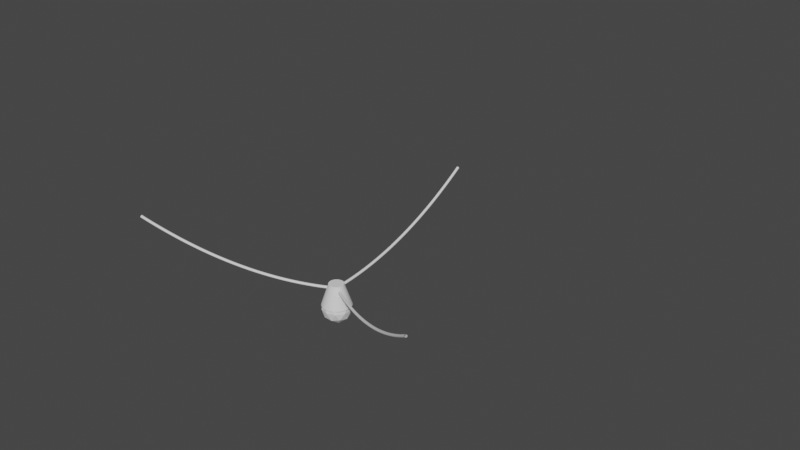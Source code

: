 # Source: hanging_light.blend  (saved by Blender 3.1.7; exported with 4.5.12 LTS)
import bpy
from mathutils import Matrix  # noqa: F401  (used for matrix-valued properties, if any)

bpy.ops.wm.read_factory_settings(use_empty=True)
scene = bpy.context.scene
scene.name = 'Scene'

# ---- collections
col_collection = bpy.data.collections.new('Collection'); scene.collection.children.link(col_collection)
col_controls = bpy.data.collections.new('Controls'); scene.collection.children.link(col_controls)

# ---- world
world_world = bpy.data.worlds.new('World'); scene.world = world_world
world_world.use_nodes = True; world_world.node_tree.nodes.clear()
_N = world_world.node_tree.nodes; _L = world_world.node_tree.links
n0 = _N.new('ShaderNodeOutputWorld'); n0.name = 'World Output'; n0.location = (300, 300)
n1 = _N.new('ShaderNodeBackground'); n1.name = 'Background'; n1.location = (10, 300)
n1.inputs[0].default_value = (0.05088, 0.05088, 0.05088, 1.0)
_L.new(n1.outputs[0], n0.inputs[0])
n0.is_active_output = True
world_world.color = (0.05088, 0.05088, 0.05088)
world_world.use_sun_shadow = False
world_world.sun_shadow_jitter_overblur = 0.0

# ---- meshes
me_cone = bpy.data.meshes.new('Cone')
me_cone.from_pydata([(0.0, 0.1, -0.075), (0.0, 0.05, 0.075), (0.01951, 0.09808, -0.075), (0.009755, 0.04904, 0.075), (0.03827, 0.09239, -0.075), (0.01913, 0.04619, 0.075), (0.05556, 0.08315, -0.075), (0.02778, 0.04157, 0.075), (0.07071, 0.07071, -0.075), (0.03536, 0.03536, 0.075), (0.08315, 0.05556, -0.075), (0.04157, 0.02778, 0.075), (0.09239, 0.03827, -0.075), (0.04619, 0.01913, 0.075), (0.09808, 0.01951, -0.075), (0.04904, 0.009755, 0.075), (0.1, -4.371e-09, -0.075), (0.05, -2.186e-09, 0.075), (0.09808, -0.01951, -0.075), (0.04904, -0.009755, 0.075), (0.09239, -0.03827, -0.075), (0.04619, -0.01913, 0.075), (0.08315, -0.05556, -0.075), (0.04157, -0.02778, 0.075), (0.07071, -0.07071, -0.075), (0.03536, -0.03536, 0.075), (0.05556, -0.08315, -0.075), (0.02778, -0.04157, 0.075), (0.03827, -0.09239, -0.075), (0.01913, -0.04619, 0.075), (0.01951, -0.09808, -0.075), (0.009755, -0.04904, 0.075), (-8.742e-09, -0.1, -0.075), (-4.371e-09, -0.05, 0.075), (-0.01951, -0.09808, -0.075), (-0.009755, -0.04904, 0.075), (-0.03827, -0.09239, -0.075), (-0.01913, -0.04619, 0.075), (-0.05556, -0.08315, -0.075), (-0.02778, -0.04157, 0.075), (-0.07071, -0.07071, -0.075), (-0.03536, -0.03536, 0.075), (-0.08315, -0.05556, -0.075), (-0.04157, -0.02778, 0.075), (-0.09239, -0.03827, -0.075), (-0.04619, -0.01913, 0.075), (-0.09808, -0.01951, -0.075), (-0.04904, -0.009755, 0.075), (-0.1, 1.192e-09, -0.075), (-0.05, 5.962e-10, 0.075), (-0.09808, 0.01951, -0.075), (-0.04904, 0.009755, 0.075), (-0.09239, 0.03827, -0.075), (-0.04619, 0.01913, 0.075), (-0.08315, 0.05556, -0.075), (-0.04157, 0.02778, 0.075), (-0.07071, 0.07071, -0.075), (-0.03536, 0.03536, 0.075), (-0.05556, 0.08315, -0.075), (-0.02778, 0.04157, 0.075), (-0.03827, 0.09239, -0.075), (-0.01913, 0.04619, 0.075), (-0.01951, 0.09808, -0.075), (-0.009755, 0.04904, 0.075)], [], [(0, 1, 3, 2), (2, 3, 5, 4), (4, 5, 7, 6), (6, 7, 9, 8), (8, 9, 11, 10), (10, 11, 13, 12), (12, 13, 15, 14), (14, 15, 17, 16), (16, 17, 19, 18), (18, 19, 21, 20), (20, 21, 23, 22), (22, 23, 25, 24), (24, 25, 27, 26), (26, 27, 29, 28), (28, 29, 31, 30), (30, 31, 33, 32), (32, 33, 35, 34), (34, 35, 37, 36), (36, 37, 39, 38), (38, 39, 41, 40), (40, 41, 43, 42), (42, 43, 45, 44), (44, 45, 47, 46), (46, 47, 49, 48), (48, 49, 51, 50), (50, 51, 53, 52), (52, 53, 55, 54), (54, 55, 57, 56), (56, 57, 59, 58), (58, 59, 61, 60), (3, 1, 63, 61, 59, 57, 55, 53, 51, 49, 47, 45, 43, 41, 39, 37, 35, 33, 31, 29, 27, 25, 23, 21, 19, 17, 15, 13, 11, 9, 7, 5), (60, 61, 63, 62), (62, 63, 1, 0), (0, 2, 4, 6, 8, 10, 12, 14, 16, 18, 20, 22, 24, 26, 28, 30, 32, 34, 36, 38, 40, 42, 44, 46, 48, 50, 52, 54, 56, 58, 60, 62)])
_uv = me_cone.uv_layers.new(name='UVMap')
_uv.uv.foreach_set('vector', [1.0, 0.5, 1.0, 1.0, 0.9688, 1.0, 0.9688, 0.5, 0.9688, 0.5, 0.9688, 1.0, 0.9375, 1.0, 0.9375, 0.5, 0.9375, 0.5, 0.9375, 1.0, 0.9062, 1.0, 0.9062, 0.5, 0.9062, 0.5, 0.9062, 1.0, 0.875, 1.0, 0.875, 0.5, 0.875, 0.5, 0.875, 1.0, 0.8438, 1.0, 0.8438, 0.5, 0.8438, 0.5, 0.8438, 1.0, 0.8125, 1.0, 0.8125, 0.5, 0.8125, 0.5, 0.8125, 1.0, 0.7812, 1.0, 0.7812, 0.5, 0.7812, 0.5, 0.7812, 1.0, 0.75, 1.0, 0.75, 0.5, 0.75, 0.5, 0.75, 1.0, 0.7188, 1.0, 0.7188, 0.5, 0.7188, 0.5, 0.7188, 1.0, 0.6875, 1.0, 0.6875, 0.5, 0.6875, 0.5, 0.6875, 1.0, 0.6562, 1.0, 0.6562, 0.5, 0.6562, 0.5, 0.6562, 1.0, 0.625, 1.0, 0.625, 0.5, 0.625, 0.5, 0.625, 1.0, 0.5938, 1.0, 0.5938, 0.5, 0.5938, 0.5, 0.5938, 1.0, 0.5625, 1.0, 0.5625, 0.5, 0.5625, 0.5, 0.5625, 1.0, 0.5312, 1.0, 0.5312, 0.5, 0.5312, 0.5, 0.5312, 1.0, 0.5, 1.0, 0.5, 0.5, 0.5, 0.5, 0.5, 1.0, 0.4688, 1.0, 0.4688, 0.5, 0.4688, 0.5, 0.4688, 1.0, 0.4375, 1.0, 0.4375, 0.5, 0.4375, 0.5, 0.4375, 1.0, 0.4062, 1.0, 0.4062, 0.5, 0.4062, 0.5, 0.4062, 1.0, 0.375, 1.0, 0.375, 0.5, 0.375, 0.5, 0.375, 1.0, 0.3438, 1.0, 0.3438, 0.5, 0.3438, 0.5, 0.3438, 1.0, 0.3125, 1.0, 0.3125, 0.5, 0.3125, 0.5, 0.3125, 1.0, 0.2812, 1.0, 0.2812, 0.5, 0.2812, 0.5, 0.2812, 1.0, 0.25, 1.0, 0.25, 0.5, 0.25, 0.5, 0.25, 1.0, 0.2188, 1.0, 0.2188, 0.5, 0.2188, 0.5, 0.2188, 1.0, 0.1875, 1.0, 0.1875, 0.5, 0.1875, 0.5, 0.1875, 1.0, 0.1562, 1.0, 0.1562, 0.5, 0.1562, 0.5, 0.1562, 1.0, 0.125, 1.0, 0.125, 0.5, 0.125, 0.5, 0.125, 1.0, 0.09375, 1.0, 0.09375, 0.5, 0.09375, 0.5, 0.09375, 1.0, 0.0625, 1.0, 0.0625, 0.5, 0.2968, 0.4854, 0.25, 0.49, 0.2032, 0.4854, 0.1582, 0.4717, 0.1167, 0.4496, 0.08029, 0.4197, 0.05045, 0.3833, 0.02827, 0.3418, 0.01461, 0.2968, 0.01, 0.25, 0.01461, 0.2032, 0.02827, 0.1582, 0.05045, 0.1167, 0.08029, 0.08029, 0.1167, 0.05045, 0.1582, 0.02827, 0.2032, 0.01461, 0.25, 0.01, 0.2968, 0.01461, 0.3418, 0.02827, 0.3833, 0.05045, 0.4197, 0.08029, 0.4496, 0.1167, 0.4717, 0.1582, 0.4854, 0.2032, 0.49, 0.25, 0.4854, 0.2968, 0.4717, 0.3418, 0.4496, 0.3833, 0.4197, 0.4197, 0.3833, 0.4496, 0.3418, 0.4717, 0.0625, 0.5, 0.0625, 1.0, 0.03125, 1.0, 0.03125, 0.5, 0.03125, 0.5, 0.03125, 1.0, 0.0, 1.0, 0.0, 0.5, 0.75, 0.49, 0.7968, 0.4854, 0.8418, 0.4717, 0.8833, 0.4496, 0.9197, 0.4197, 0.9496, 0.3833, 0.9717, 0.3418, 0.9854, 0.2968, 0.99, 0.25, 0.9854, 0.2032, 0.9717, 0.1582, 0.9496, 0.1167, 0.9197, 0.08029, 0.8833, 0.05045, 0.8418, 0.02827, 0.7968, 0.01461, 0.75, 0.01, 0.7032, 0.01461, 0.6582, 0.02827, 0.6167, 0.05045, 0.5803, 0.08029, 0.5504, 0.1167, 0.5283, 0.1582, 0.5146, 0.2032, 0.51, 0.25, 0.5146, 0.2968, 0.5283, 0.3418, 0.5504, 0.3833, 0.5803, 0.4197, 0.6167, 0.4496, 0.6582, 0.4717, 0.7032, 0.4854])
me_cone.use_remesh_fix_poles = True
me_cone.use_remesh_preserve_attributes = False
me_cone.update()
me_icosphere = bpy.data.meshes.new('Icosphere')
me_icosphere.from_pydata([(0.0, 0.0, -0.1), (0.07236, -0.05257, -0.04472), (-0.02764, -0.08506, -0.04472), (-0.08944, 0.0, -0.04472), (-0.02764, 0.08506, -0.04472), (0.07236, 0.05257, -0.04472), (0.02764, -0.08506, 0.04472), (-0.07236, -0.05257, 0.04472), (-0.07236, 0.05257, 0.04472), (0.02764, 0.08506, 0.04472), (0.08944, 0.0, 0.04472), (0.0, 0.0, 0.1), (-0.01625, -0.05, -0.08507), (0.04253, -0.0309, -0.08507), (0.02629, -0.0809, -0.05257), (0.08506, 0.0, -0.05257), (0.04253, 0.0309, -0.08507), (-0.05257, 0.0, -0.08507), (-0.06882, -0.05, -0.05257), (-0.01625, 0.05, -0.08507), (-0.06882, 0.05, -0.05257), (0.02629, 0.0809, -0.05257), (0.09511, -0.0309, 0.0), (0.09511, 0.0309, 0.0), (0.0, -0.1, 0.0), (0.05878, -0.0809, 0.0), (-0.09511, -0.0309, 0.0), (-0.05878, -0.0809, 0.0), (-0.05878, 0.0809, 0.0), (-0.09511, 0.0309, 0.0), (0.05878, 0.0809, 0.0), (0.0, 0.1, 0.0), (0.06882, -0.05, 0.05257), (-0.02629, -0.0809, 0.05257), (-0.08506, 0.0, 0.05257), (-0.02629, 0.0809, 0.05257), (0.06882, 0.05, 0.05257), (0.01625, -0.05, 0.08507), (0.05257, 0.0, 0.08507), (-0.04253, -0.0309, 0.08507), (-0.04253, 0.0309, 0.08507), (0.01625, 0.05, 0.08507)], [], [(0, 13, 12), (1, 13, 15), (0, 12, 17), (0, 17, 19), (0, 19, 16), (1, 15, 22), (2, 14, 24), (3, 18, 26), (4, 20, 28), (5, 21, 30), (1, 22, 25), (2, 24, 27), (3, 26, 29), (4, 28, 31), (5, 30, 23), (6, 32, 37), (7, 33, 39), (8, 34, 40), (9, 35, 41), (10, 36, 38), (38, 41, 11), (38, 36, 41), (36, 9, 41), (41, 40, 11), (41, 35, 40), (35, 8, 40), (40, 39, 11), (40, 34, 39), (34, 7, 39), (39, 37, 11), (39, 33, 37), (33, 6, 37), (37, 38, 11), (37, 32, 38), (32, 10, 38), (23, 36, 10), (23, 30, 36), (30, 9, 36), (31, 35, 9), (31, 28, 35), (28, 8, 35), (29, 34, 8), (29, 26, 34), (26, 7, 34), (27, 33, 7), (27, 24, 33), (24, 6, 33), (25, 32, 6), (25, 22, 32), (22, 10, 32), (30, 31, 9), (30, 21, 31), (21, 4, 31), (28, 29, 8), (28, 20, 29), (20, 3, 29), (26, 27, 7), (26, 18, 27), (18, 2, 27), (24, 25, 6), (24, 14, 25), (14, 1, 25), (22, 23, 10), (22, 15, 23), (15, 5, 23), (16, 21, 5), (16, 19, 21), (19, 4, 21), (19, 20, 4), (19, 17, 20), (17, 3, 20), (17, 18, 3), (17, 12, 18), (12, 2, 18), (15, 16, 5), (15, 13, 16), (13, 0, 16), (12, 14, 2), (12, 13, 14), (13, 1, 14)])
_uv = me_icosphere.uv_layers.new(name='UVMap')
_uv.uv.foreach_set('vector', [0.1818, 0.0, 0.2273, 0.07873, 0.1364, 0.07873, 0.2727, 0.1575, 0.3182, 0.07873, 0.3636, 0.1575, 0.9091, 0.0, 0.9545, 0.07873, 0.8636, 0.07873, 0.7273, 0.0, 0.7727, 0.07873, 0.6818, 0.07873, 0.5455, 0.0, 0.5909, 0.07873, 0.5, 0.07873, 0.2727, 0.1575, 0.3636, 0.1575, 0.3182, 0.2362, 0.09091, 0.1575, 0.1818, 0.1575, 0.1364, 0.2362, 0.8182, 0.1575, 0.9091, 0.1575, 0.8636, 0.2362, 0.6364, 0.1575, 0.7273, 0.1575, 0.6818, 0.2362, 0.4545, 0.1575, 0.5455, 0.1575, 0.5, 0.2362, 0.2727, 0.1575, 0.3182, 0.2362, 0.2273, 0.2362, 0.09091, 0.1575, 0.1364, 0.2362, 0.04546, 0.2362, 0.8182, 0.1575, 0.8636, 0.2362, 0.7727, 0.2362, 0.6364, 0.1575, 0.6818, 0.2362, 0.5909, 0.2362, 0.4545, 0.1575, 0.5, 0.2362, 0.4091, 0.2362, 0.1818, 0.3149, 0.2727, 0.3149, 0.2273, 0.3937, 0.0, 0.3149, 0.09091, 0.3149, 0.04546, 0.3937, 0.7273, 0.3149, 0.8182, 0.3149, 0.7727, 0.3937, 0.5455, 0.3149, 0.6364, 0.3149, 0.5909, 0.3937, 0.3636, 0.3149, 0.4545, 0.3149, 0.4091, 0.3937, 0.4091, 0.3937, 0.5, 0.3937, 0.4545, 0.4724, 0.4091, 0.3937, 0.4545, 0.3149, 0.5, 0.3937, 0.4545, 0.3149, 0.5455, 0.3149, 0.5, 0.3937, 0.5909, 0.3937, 0.6818, 0.3937, 0.6364, 0.4724, 0.5909, 0.3937, 0.6364, 0.3149, 0.6818, 0.3937, 0.6364, 0.3149, 0.7273, 0.3149, 0.6818, 0.3937, 0.7727, 0.3937, 0.8636, 0.3937, 0.8182, 0.4724, 0.7727, 0.3937, 0.8182, 0.3149, 0.8636, 0.3937, 0.8182, 0.3149, 0.9091, 0.3149, 0.8636, 0.3937, 0.04546, 0.3937, 0.1364, 0.3937, 0.09091, 0.4724, 0.04546, 0.3937, 0.09091, 0.3149, 0.1364, 0.3937, 0.09091, 0.3149, 0.1818, 0.3149, 0.1364, 0.3937, 0.2273, 0.3937, 0.3182, 0.3937, 0.2727, 0.4724, 0.2273, 0.3937, 0.2727, 0.3149, 0.3182, 0.3937, 0.2727, 0.3149, 0.3636, 0.3149, 0.3182, 0.3937, 0.4091, 0.2362, 0.4545, 0.3149, 0.3636, 0.3149, 0.4091, 0.2362, 0.5, 0.2362, 0.4545, 0.3149, 0.5, 0.2362, 0.5455, 0.3149, 0.4545, 0.3149, 0.5909, 0.2362, 0.6364, 0.3149, 0.5455, 0.3149, 0.5909, 0.2362, 0.6818, 0.2362, 0.6364, 0.3149, 0.6818, 0.2362, 0.7273, 0.3149, 0.6364, 0.3149, 0.7727, 0.2362, 0.8182, 0.3149, 0.7273, 0.3149, 0.7727, 0.2362, 0.8636, 0.2362, 0.8182, 0.3149, 0.8636, 0.2362, 0.9091, 0.3149, 0.8182, 0.3149, 0.04546, 0.2362, 0.09091, 0.3149, 0.0, 0.3149, 0.04546, 0.2362, 0.1364, 0.2362, 0.09091, 0.3149, 0.1364, 0.2362, 0.1818, 0.3149, 0.09091, 0.3149, 0.2273, 0.2362, 0.2727, 0.3149, 0.1818, 0.3149, 0.2273, 0.2362, 0.3182, 0.2362, 0.2727, 0.3149, 0.3182, 0.2362, 0.3636, 0.3149, 0.2727, 0.3149, 0.5, 0.2362, 0.5909, 0.2362, 0.5455, 0.3149, 0.5, 0.2362, 0.5455, 0.1575, 0.5909, 0.2362, 0.5455, 0.1575, 0.6364, 0.1575, 0.5909, 0.2362, 0.6818, 0.2362, 0.7727, 0.2362, 0.7273, 0.3149, 0.6818, 0.2362, 0.7273, 0.1575, 0.7727, 0.2362, 0.7273, 0.1575, 0.8182, 0.1575, 0.7727, 0.2362, 0.8636, 0.2362, 0.9545, 0.2362, 0.9091, 0.3149, 0.8636, 0.2362, 0.9091, 0.1575, 0.9545, 0.2362, 0.9091, 0.1575, 1.0, 0.1575, 0.9545, 0.2362, 0.1364, 0.2362, 0.2273, 0.2362, 0.1818, 0.3149, 0.1364, 0.2362, 0.1818, 0.1575, 0.2273, 0.2362, 0.1818, 0.1575, 0.2727, 0.1575, 0.2273, 0.2362, 0.3182, 0.2362, 0.4091, 0.2362, 0.3636, 0.3149, 0.3182, 0.2362, 0.3636, 0.1575, 0.4091, 0.2362, 0.3636, 0.1575, 0.4545, 0.1575, 0.4091, 0.2362, 0.5, 0.07873, 0.5455, 0.1575, 0.4545, 0.1575, 0.5, 0.07873, 0.5909, 0.07873, 0.5455, 0.1575, 0.5909, 0.07873, 0.6364, 0.1575, 0.5455, 0.1575, 0.6818, 0.07873, 0.7273, 0.1575, 0.6364, 0.1575, 0.6818, 0.07873, 0.7727, 0.07873, 0.7273, 0.1575, 0.7727, 0.07873, 0.8182, 0.1575, 0.7273, 0.1575, 0.8636, 0.07873, 0.9091, 0.1575, 0.8182, 0.1575, 0.8636, 0.07873, 0.9545, 0.07873, 0.9091, 0.1575, 0.9545, 0.07873, 1.0, 0.1575, 0.9091, 0.1575, 0.3636, 0.1575, 0.4091, 0.07873, 0.4545, 0.1575, 0.3636, 0.1575, 0.3182, 0.07873, 0.4091, 0.07873, 0.3182, 0.07873, 0.3636, 0.0, 0.4091, 0.07873, 0.1364, 0.07873, 0.1818, 0.1575, 0.09091, 0.1575, 0.1364, 0.07873, 0.2273, 0.07873, 0.1818, 0.1575, 0.2273, 0.07873, 0.2727, 0.1575, 0.1818, 0.1575])
me_icosphere.use_remesh_fix_poles = True
me_icosphere.use_remesh_preserve_attributes = False
me_icosphere.update()

# ---- curves / text
cu_catenary = bpy.data.curves.new('Catenary', 'CURVE')
cu_catenary.dimensions = '3D'
_sp = cu_catenary.splines.new('BEZIER'); _sp.bezier_points.add(24)
_sp.bezier_points.foreach_set('co', [0.0, 0.0, -0.4, 0.0, 0.052, -0.3989, 0.0, 0.104, -0.3964, 0.0, 0.156, -0.3926, 0.0, 0.208, -0.3874, 0.0, 0.26, -0.3809, 0.0, 0.312, -0.373, 0.0, 0.364, -0.3638, 0.0, 0.416, -0.3532, 0.0, 0.468, -0.3413, 0.0, 0.52, -0.328, 0.0, 0.572, -0.3133, 0.0, 0.624, -0.2973, 0.0, 0.676, -0.28, 0.0, 0.728, -0.2613, 0.0, 0.78, -0.2413, 0.0, 0.832, -0.2199, 0.0, 0.884, -0.1971, 0.0, 0.936, -0.173, 0.0, 0.988, -0.1476, 0.0, 1.04, -0.1207, 0.0, 1.092, -0.09259, 0.0, 1.144, -0.06308, 0.0, 1.196, -0.03221, 0.0, 1.248, 0.0])
_sp.bezier_points.foreach_set('handle_left', [0.0, -0.0203, -0.4004, 0.0, 0.03171, -0.3996, 0.0, 0.08371, -0.3976, 0.0, 0.1357, -0.3943, 0.0, 0.1877, -0.3897, 0.0, 0.2397, -0.3837, 0.0, 0.2917, -0.3763, 0.0, 0.3437, -0.3676, 0.0, 0.3958, -0.3576, 0.0, 0.4478, -0.3462, 0.0, 0.4998, -0.3334, 0.0, 0.5518, -0.3193, 0.0, 0.6038, -0.3038, 0.0, 0.6558, -0.287, 0.0, 0.7078, -0.2688, 0.0, 0.7598, -0.2493, 0.0, 0.8118, -0.2284, 0.0, 0.8638, -0.2062, 0.0, 0.9158, -0.1826, 0.0, 0.9678, -0.1577, 0.0, 1.02, -0.1314, 0.0, 1.072, -0.1038, 0.0, 1.124, -0.0748, 0.0, 1.176, -0.04446, 0.0, 1.228, -0.01258])
_sp.bezier_points.foreach_set('handle_right', [0.0, 0.0203, -0.3996, 0.0, 0.07231, -0.3982, 0.0, 0.1243, -0.3952, 0.0, 0.1763, -0.3908, 0.0, 0.2283, -0.3851, 0.0, 0.2803, -0.3781, 0.0, 0.3323, -0.3697, 0.0, 0.3844, -0.3599, 0.0, 0.4364, -0.3488, 0.0, 0.4884, -0.3363, 0.0, 0.5404, -0.3225, 0.0, 0.5924, -0.3073, 0.0, 0.6444, -0.2908, 0.0, 0.6964, -0.2729, 0.0, 0.7484, -0.2537, 0.0, 0.8004, -0.2331, 0.0, 0.8524, -0.2112, 0.0, 0.9044, -0.1879, 0.0, 0.9564, -0.1633, 0.0, 1.008, -0.1373, 0.0, 1.06, -0.11, 0.0, 1.112, -0.08127, 0.0, 1.164, -0.05123, 0.0, 1.216, -0.01983, 0.0, 1.268, 0.01258])
for _p, _l, _r in zip(_sp.bezier_points, ['AUTO', 'AUTO', 'AUTO', 'AUTO', 'AUTO', 'AUTO', 'AUTO', 'AUTO', 'AUTO', 'AUTO', 'AUTO', 'AUTO', 'AUTO', 'AUTO', 'AUTO', 'AUTO', 'AUTO', 'AUTO', 'AUTO', 'AUTO', 'AUTO', 'AUTO', 'AUTO', 'AUTO', 'AUTO'], ['AUTO', 'AUTO', 'AUTO', 'AUTO', 'AUTO', 'AUTO', 'AUTO', 'AUTO', 'AUTO', 'AUTO', 'AUTO', 'AUTO', 'AUTO', 'AUTO', 'AUTO', 'AUTO', 'AUTO', 'AUTO', 'AUTO', 'AUTO', 'AUTO', 'AUTO', 'AUTO', 'AUTO', 'AUTO']): _p.handle_left_type = _l; _p.handle_right_type = _r
_sp.tilt_interpolation = 'BSPLINE'
_sp.radius_interpolation = 'BSPLINE'
cu_catenary.bevel_resolution = 1
cu_catenary.bevel_depth = 0.01
cu_catenary.fill_mode = 'FULL'

# ---- objects
ob_catenary = bpy.data.objects.new('Catenary', cu_catenary)
ob_cone = bpy.data.objects.new('Cone', me_cone)
ob_light = bpy.data.objects.new('Light', me_icosphere)
ob_catenarystart = bpy.data.objects.new('CatenaryStart', None)
ob_catenaryarray = bpy.data.objects.new('CatenaryArray', None)

# ---- transforms, parenting, visibility, modifiers, constraints
ob_catenary.location = (0.0, 0.0, 0.0)
_m = ob_catenary.modifiers.new('Array', 'ARRAY')
_m.count = 3
_m.use_relative_offset = False
_m.use_object_offset = True
_m.offset_object = ob_catenaryarray
ob_cone.location = (0.0, 0.0, -0.4405)
ob_light.location = (0.0, 0.0, -0.54)
ob_catenarystart.location = (0.0, 1.248, 0.0)
ob_catenaryarray.location = (0.0, 0.0, 0.0)
ob_catenaryarray.rotation_euler = (0.0, -0.0, 2.094)

# ---- collection membership
col_collection.objects.link(ob_catenary)
col_collection.objects.link(ob_cone)
col_collection.objects.link(ob_light)
col_controls.objects.link(ob_catenarystart)
col_controls.objects.link(ob_catenaryarray)

# ---- scene / render settings (as saved in the file)
scene.frame_start = 1; scene.frame_end = 250; scene.frame_set(1)
scene.render.engine = 'BLENDER_EEVEE_NEXT'
scene.cycles.use_denoising = False
scene.cycles.samples = 128
scene.cycles.sampling_pattern = 'TABULATED_SOBOL'
scene.cycles.use_adaptive_sampling = False
scene.cycles.use_light_tree = False
scene.view_settings.view_transform = 'Filmic'
bpy.context.view_layer.update()

# ---- added for rendering (the .blend has no active camera and no usable light): camera, sun
cam_auto = bpy.data.cameras.new('AutoCamera')
cam_auto.lens = 50.0
cam_auto.sensor_width = 36.0
cam_auto.clip_end = 1000.0
ob_auto_camera = bpy.data.objects.new('AutoCamera', cam_auto)
scene.collection.objects.link(ob_auto_camera)
ob_auto_camera.location = (4.16962, -4.37955, 3.1357)
ob_auto_camera.rotation_euler = (1.09748, -7.21219e-08, 0.694738)
scene.camera = ob_auto_camera
light_auto_sun = bpy.data.lights.new('AutoSun', 'SUN')
light_auto_sun.energy = 3.0
light_auto_sun.angle = 0.0523599
ob_auto_sun = bpy.data.objects.new('AutoSun', light_auto_sun)
scene.collection.objects.link(ob_auto_sun)
ob_auto_sun.rotation_euler = (0.872665, 0.174533, 0.523599)
bpy.context.view_layer.update()
